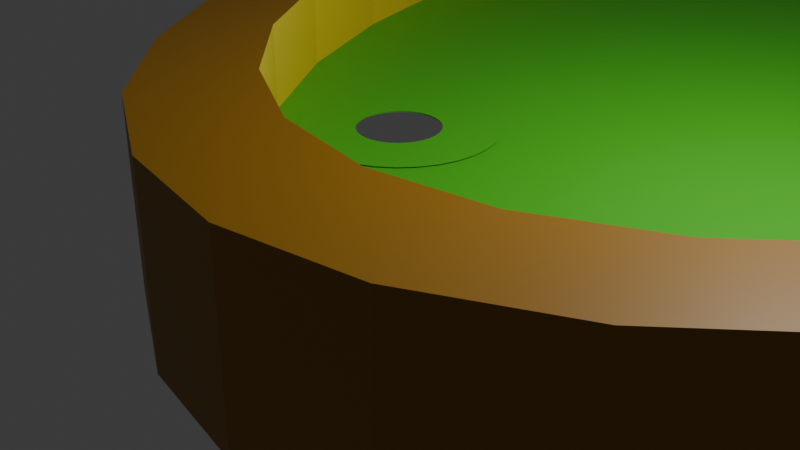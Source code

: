 # Source: playgroundLvl4.blend  (saved by Blender 4.1.24; exported with 4.5.12 LTS)
import bpy
from mathutils import Matrix  # noqa: F401  (used for matrix-valued properties, if any)

bpy.ops.wm.read_factory_settings(use_empty=True)
scene = bpy.context.scene
scene.name = 'Scene'

# ---- collections
col_collection = bpy.data.collections.new('Collection'); scene.collection.children.link(col_collection)

# ---- materials (node trees are filled in below, after node groups)
mat_gras = bpy.data.materials.new('gras')
mat_gras.use_transparent_shadow = False
mat_border_001 = bpy.data.materials.new('border.001')
mat_border_001.use_transparent_shadow = False
mat_inside_001 = bpy.data.materials.new('inside.001')
mat_inside_001.use_transparent_shadow = False

# ---- material node trees
mat_gras.use_nodes = True; mat_gras.node_tree.nodes.clear()
_N = mat_gras.node_tree.nodes; _L = mat_gras.node_tree.links
n0 = _N.new('ShaderNodeBsdfPrincipled'); n0.name = 'Principled BSDF'; n0.location = (10, 300)
n0.inputs[0].default_value = (0.05951, 0.4621, 0.01444, 1.0)
n1 = _N.new('ShaderNodeOutputMaterial'); n1.name = 'Material Output'; n1.location = (300, 300)
_L.new(n0.outputs[0], n1.inputs[0])
n1.is_active_output = True
mat_border_001.use_nodes = True; mat_border_001.node_tree.nodes.clear()
_N = mat_border_001.node_tree.nodes; _L = mat_border_001.node_tree.links
n0 = _N.new('ShaderNodeBsdfPrincipled'); n0.name = 'Principled BSDF'; n0.location = (10, 300)
n0.inputs[0].default_value = (0.3185, 0.1529, 0.003035, 1.0)
n1 = _N.new('ShaderNodeOutputMaterial'); n1.name = 'Material Output'; n1.location = (300, 300)
_L.new(n0.outputs[0], n1.inputs[0])
n1.is_active_output = True
mat_inside_001.use_nodes = True; mat_inside_001.node_tree.nodes.clear()
_N = mat_inside_001.node_tree.nodes; _L = mat_inside_001.node_tree.links
n0 = _N.new('ShaderNodeBsdfPrincipled'); n0.name = 'Principled BSDF'; n0.location = (10, 300)
n0.inputs[0].default_value = (0.7991, 0.5583, 0.03955, 1.0)
n1 = _N.new('ShaderNodeOutputMaterial'); n1.name = 'Material Output'; n1.location = (300, 300)
_L.new(n0.outputs[0], n1.inputs[0])
n1.is_active_output = True

# ---- world
world_world = bpy.data.worlds.new('World'); scene.world = world_world
world_world.use_nodes = True; world_world.node_tree.nodes.clear()
_N = world_world.node_tree.nodes; _L = world_world.node_tree.links
n0 = _N.new('ShaderNodeOutputWorld'); n0.name = 'World Output'; n0.location = (300, 300)
n1 = _N.new('ShaderNodeBackground'); n1.name = 'Background'; n1.location = (10, 300)
n1.inputs[0].default_value = (0.05088, 0.05088, 0.05088, 1.0)
_L.new(n1.outputs[0], n0.inputs[0])
n0.is_active_output = True
world_world.color = (0.05088, 0.05088, 0.05088)
world_world.use_sun_shadow = False
world_world.sun_shadow_jitter_overblur = 0.0

# ---- cameras
cam_camera = bpy.data.cameras.new('Camera')
cam_camera.clip_end = 100.0
cam_camera.ortho_scale = 7.314

# ---- lights
light_light = bpy.data.lights.new('Light', 'POINT')
light_light.transmission_factor = 0.0
light_light.energy = 1000.0
light_light.shadow_soft_size = 0.1
light_light.shadow_maximum_resolution = 0.006
light_light.use_absolute_resolution = True

# ---- meshes
me_circle_003 = bpy.data.meshes.new('Circle.003')
me_circle_003.from_pydata([(0.0, 1.0, 0.0), (-0.1951, 0.9808, 0.0), (-0.3827, 0.9239, 0.0), (-0.5556, 0.8315, 0.0), (-0.7071, 0.7071, 0.0), (-0.8315, 0.5556, 0.0), (-0.9239, 0.3827, 0.0), (-0.9808, 0.1951, 0.0), (-1.0, 0.0, 0.0), (-0.9808, -0.1951, 0.0), (-0.9239, -0.3827, 0.0), (-0.8315, -0.5556, 0.0), (-0.7071, -0.7071, 0.0), (-0.5556, -0.8315, 0.0), (-0.3827, -0.9239, 0.0), (-0.1951, -0.9808, 0.0), (0.0, -1.0, 0.0), (0.1951, -0.9808, 0.0), (0.3827, -0.9239, 0.0), (0.5556, -0.8315, 0.0), (0.7071, -0.7071, 0.0), (0.8315, -0.5556, 0.0), (-0.1951, 0.9808, 0.1572), (-0.8315, 0.5556, 0.1572), (-0.7071, 0.7071, 0.1572), (-0.5556, 0.8315, 0.1572), (-0.3827, 0.9239, 0.1572), (0.8315, 0.5556, 0.0), (0.7071, 0.7071, 0.0), (0.5556, 0.8315, 0.0), (0.3827, 0.9239, 0.0), (0.1951, 0.9808, 0.0), (3.552, 0.5009, 0.0), (3.397, 0.4913, 0.0), (3.397, -0.4913, 0.0), (4.286, -0.1917, 0.0), (4.331, -0.09772, 0.0), (4.347, 0.0, 0.0), (4.331, 0.09772, 0.0), (4.286, 0.1917, 0.0), (4.213, 0.2783, 0.0), (4.114, 0.3542, 0.0), (3.993, 0.4165, 0.0), (3.856, 0.4628, 0.0), (3.707, 0.4913, 0.0), (0.8527, 0.4913, 0.0), (0.8527, -0.4913, 0.0), (3.397, -1.445, 0.0), (3.552, -1.444, 0.0), (3.707, -1.445, 0.0), (3.856, -1.447, 0.0), (3.993, -1.451, 0.0), (4.114, -1.455, 0.0), (4.213, -1.461, 0.0), (4.286, -1.468, 0.0), (0.0, 1.0, 0.297), (-0.1951, 0.9808, 0.297), (-0.3827, 0.9239, 0.297), (-0.5556, 0.8315, 0.297), (-0.7071, 0.7071, 0.297), (-0.8315, 0.5556, 0.297), (-0.9239, 0.3827, 0.297), (-0.9808, 0.1951, 0.297), (-1.0, 0.0, 0.297), (-0.9808, -0.1951, 0.297), (-0.9239, -0.3827, 0.297), (-0.8315, -0.5556, 0.297), (-0.7071, -0.7071, 0.297), (-0.5556, -0.8315, 0.297), (-0.3827, -0.9239, 0.297), (-0.1951, -0.9808, 0.297), (0.0, -1.0, 0.297), (0.1951, -0.9808, 0.297), (0.3827, -0.9239, 0.297), (0.5556, -0.8315, 0.297), (0.7071, -0.7071, 0.297), (0.8315, -0.5556, 0.297), (0.8315, 0.5556, 0.297), (0.7071, 0.7071, 0.297), (0.5556, 0.8315, 0.297), (0.3827, 0.9239, 0.297), (0.1951, 0.9808, 0.297), (3.552, 0.5009, 0.297), (3.397, 0.4913, 0.297), (3.397, -0.4913, 0.297), (4.286, -0.1917, 0.297), (4.331, -0.09772, 0.297), (4.347, 0.0, 0.297), (4.331, 0.09772, 0.297), (4.286, 0.1917, 0.297), (4.213, 0.2783, 0.297), (4.114, 0.3542, 0.297), (3.993, 0.4165, 0.297), (3.856, 0.4628, 0.297), (3.707, 0.4913, 0.297), (0.8527, 0.4913, 0.297), (0.8527, -0.4913, 0.297), (3.397, -1.445, 0.297), (3.552, -1.444, 0.297), (3.707, -1.445, 0.297), (3.856, -1.447, 0.297), (3.993, -1.451, 0.297), (4.114, -1.455, 0.297), (4.213, -1.461, 0.297), (4.286, -1.468, 0.297), (-0.2202, 1.107, 0.0), (0.0, 1.129, 0.0), (-0.4319, 1.043, 0.0), (-0.6271, 0.9385, 0.0), (-0.7981, 0.7981, 0.0), (-0.9385, 0.6271, 0.0), (-1.043, 0.4319, 0.0), (-1.107, 0.2202, 0.0), (-1.129, 0.0, 0.0), (-1.107, -0.2202, 0.0), (-1.043, -0.4319, 0.0), (-0.9385, -0.6271, 0.0), (-0.7981, -0.7981, 0.0), (-0.6271, -0.9385, 0.0), (-0.4319, -1.043, 0.0), (-0.2202, -1.107, 0.0), (0.0, -1.129, 0.0), (0.2202, -1.107, 0.0), (0.4319, -1.043, 0.0), (0.6271, -0.9385, 0.0), (0.7981, -0.7981, 0.0), (0.931, -0.6372, 0.0), (0.9385, 0.6271, 0.0), (0.0, 1.0, 0.1572), (0.7981, 0.7981, 0.0), (0.6271, 0.9385, 0.0), (0.4319, 1.043, 0.0), (0.2202, 1.107, 0.0), (3.393, 0.6199, 0.0), (3.552, 0.6296, 0.0), (4.454, -0.136, 0.0), (4.412, -0.2203, 0.0), (4.475, 0.0, 0.0), (4.454, 0.136, 0.0), (4.394, 0.2618, 0.0), (4.301, 0.3715, 0.0), (4.183, 0.4628, 0.0), (4.044, 0.535, 0.0), (3.889, 0.5873, 0.0), (3.723, 0.619, 0.0), (0.8527, 0.62, 0.0), (0.8527, -0.62, 0.0), (3.306, -0.5823, 0.0), (3.552, -1.573, 0.0), (3.306, -1.536, 0.0), (3.706, -1.574, 0.0), (3.853, -1.576, 0.0), (3.989, -1.579, 0.0), (4.108, -1.584, 0.0), (4.203, -1.59, 0.0), (4.373, -1.563, 0.0), (-0.2202, 1.107, 0.297), (0.0, 1.129, 0.297), (-0.4319, 1.043, 0.297), (-0.6271, 0.9385, 0.297), (-0.7981, 0.7981, 0.297), (-0.9385, 0.6271, 0.297), (-1.043, 0.4319, 0.297), (-1.107, 0.2202, 0.297), (-1.129, 0.0, 0.297), (-1.107, -0.2202, 0.297), (-1.043, -0.4319, 0.297), (-0.9385, -0.6271, 0.297), (-0.7981, -0.7981, 0.297), (-0.6271, -0.9385, 0.297), (-0.4319, -1.043, 0.297), (-0.2202, -1.107, 0.297), (0.0, -1.129, 0.297), (0.2202, -1.107, 0.297), (0.4319, -1.043, 0.297), (0.6271, -0.9385, 0.297), (0.7981, -0.7981, 0.297), (0.931, -0.6372, 0.297), (0.9385, 0.6271, 0.297), (0.7981, 0.7981, 0.297), (0.6271, 0.9385, 0.297), (0.4319, 1.043, 0.297), (0.2202, 1.107, 0.297), (3.393, 0.6199, 0.297), (3.552, 0.6296, 0.297), (4.454, -0.136, 0.297), (4.412, -0.2203, 0.297), (4.475, 0.0, 0.297), (4.454, 0.136, 0.297), (4.394, 0.2618, 0.297), (4.301, 0.3715, 0.297), (4.183, 0.4628, 0.297), (4.044, 0.535, 0.297), (3.889, 0.5873, 0.297), (3.723, 0.619, 0.297), (0.8527, 0.62, 0.297), (0.8527, -0.62, 0.297), (3.306, -0.5823, 0.297), (3.552, -1.573, 0.297), (3.306, -1.536, 0.297), (3.706, -1.574, 0.297), (3.853, -1.576, 0.297), (3.989, -1.579, 0.297), (4.108, -1.584, 0.297), (4.203, -1.59, 0.297), (4.373, -1.563, 0.297), (-0.9239, 0.3827, 0.1572), (-0.9808, 0.1951, 0.1572), (-1.0, 0.0, 0.1572), (-0.9808, -0.1951, 0.1572), (-0.9239, -0.3827, 0.1572), (-0.8315, -0.5556, 0.1572), (-0.7071, -0.7071, 0.1572), (-0.5556, -0.8315, 0.1572), (-0.3827, -0.9239, 0.1572), (-0.1951, -0.9808, 0.1572), (0.0, -1.0, 0.1572), (0.1951, -0.9808, 0.1572), (0.3827, -0.9239, 0.1572), (0.5556, -0.8315, 0.1572), (0.7071, -0.7071, 0.1572), (0.8315, -0.5556, 0.1572), (0.9239, -0.3827, 0.1572), (0.9808, -0.1951, 0.1572), (1.0, 0.0, 0.1572), (0.9808, 0.1951, 0.1572), (0.9239, 0.3827, 0.1572), (0.8315, 0.5556, 0.1572), (0.7071, 0.7071, 0.1572), (0.5556, 0.8315, 0.1572), (0.3827, 0.9239, 0.1572), (0.1951, 0.9808, 0.1572), (3.397, 0.4913, 0.1572), (3.552, 0.5009, 0.1572), (3.248, 0.4628, 0.1572), (3.11, 0.4165, 0.1572), (2.99, 0.3542, 0.1572), (2.891, 0.2783, 0.1572), (2.818, 0.1917, 0.1572), (2.772, 0.09772, 0.1572), (2.757, 0.0, 0.1572), (2.772, -0.09772, 0.1572), (2.818, -0.1917, 0.1572), (2.891, -0.2783, 0.1572), (2.99, -0.3542, 0.1572), (3.11, -0.4165, 0.1572), (3.248, -0.4628, 0.1572), (3.397, -0.4913, 0.1572), (3.552, -0.5009, 0.1572), (3.707, -0.4913, 0.1572), (3.856, -0.4628, 0.1572), (3.993, -0.4165, 0.1572), (4.114, -0.3542, 0.1572), (4.213, -0.2783, 0.1572), (4.286, -0.1917, 0.1572), (4.331, -0.09772, 0.1572), (4.347, 0.0, 0.1572), (4.331, 0.09772, 0.1572), (4.286, 0.1917, 0.1572), (4.213, 0.2783, 0.1572), (4.114, 0.3542, 0.1572), (3.993, 0.4165, 0.1572), (3.856, 0.4628, 0.1572), (3.707, 0.4913, 0.1572), (0.8447, 0.4628, 0.1572), (0.8527, 0.4913, 0.1572), (0.8373, 0.4165, 0.1572), (0.8308, 0.3542, 0.1572), (0.8254, 0.2783, 0.1572), (0.8215, 0.1917, 0.1572), (0.819, 0.09772, 0.1572), (0.8182, 0.0, 0.1572), (0.819, -0.09772, 0.1572), (0.8215, -0.1917, 0.1572), (0.8254, -0.2783, 0.1572), (0.8308, -0.3542, 0.1572), (0.8373, -0.4165, 0.1572), (0.8447, -0.4628, 0.1572), (0.8527, -0.4913, 0.1572), (3.552, -1.444, 0.1572), (3.397, -1.445, 0.1572), (3.707, -1.445, 0.1572), (3.856, -1.447, 0.1572), (3.993, -1.451, 0.1572), (4.114, -1.455, 0.1572), (4.213, -1.461, 0.1572), (4.286, -1.468, 0.1572), (-0.3443, -0.6767, 0.1591), (-0.3105, -0.6786, 0.1591), (-0.2781, -0.6844, 0.1591), (-0.2482, -0.6936, 0.1591), (-0.222, -0.7061, 0.1591), (-0.2004, -0.7213, 0.1591), (-0.1844, -0.7386, 0.1591), (-0.1746, -0.7574, 0.1591), (-0.1713, -0.777, 0.1591), (-0.1746, -0.7965, 0.1591), (-0.1844, -0.8153, 0.1591), (-0.2004, -0.8327, 0.1591), (-0.222, -0.8479, 0.1591), (-0.2482, -0.8603, 0.1591), (-0.2781, -0.8696, 0.1591), (-0.3105, -0.8753, 0.1591), (-0.3443, -0.8772, 0.1591), (-0.378, -0.8753, 0.1591), (-0.4105, -0.8696, 0.1591), (-0.4404, -0.8603, 0.1591), (-0.4666, -0.8479, 0.1591), (-0.4881, -0.8327, 0.1591), (-0.5041, -0.8153, 0.1591), (-0.514, -0.7965, 0.1591), (-0.5173, -0.777, 0.1591), (-0.514, -0.7574, 0.1591), (-0.5041, -0.7386, 0.1591), (-0.4881, -0.7213, 0.1591), (-0.4666, -0.7061, 0.1591), (-0.4404, -0.6936, 0.1591), (-0.4105, -0.6844, 0.1591), (-0.378, -0.6786, 0.1591), (-0.417, -0.777, 0.1572), (-0.4156, -0.7854, 0.1572), (-0.4156, -0.7686, 0.1572), (-0.4047, -0.8009, 0.1572), (-0.4114, -0.7605, 0.1572), (-0.4114, -0.7935, 0.1572), (-0.4047, -0.753, 0.1572), (-0.3847, -0.8128, 0.1572), (-0.3847, -0.7411, 0.1572), (-0.3957, -0.7465, 0.1572), (-0.3721, -0.8168, 0.1572), (-0.3721, -0.7371, 0.1572), (-0.3585, -0.7347, 0.1572), (-0.3585, -0.8193, 0.1572), (-0.3957, -0.8075, 0.1572), (-0.3443, -0.7339, 0.1572), (-0.3301, -0.7347, 0.1572), (-0.3301, -0.8193, 0.1572), (-0.3165, -0.7371, 0.1572), (-0.3039, -0.7411, 0.1572), (-0.3039, -0.8128, 0.1572), (-0.3165, -0.8168, 0.1572), (-0.2839, -0.8009, 0.1572), (-0.2839, -0.753, 0.1572), (-0.2716, -0.777, 0.1572), (-0.273, -0.7686, 0.1572), (-0.273, -0.7854, 0.1572), (-0.2772, -0.7605, 0.1572), (-0.2772, -0.7935, 0.1572), (-0.3443, -0.8201, 0.1572), (-0.2929, -0.8075, 0.1572), (-0.2929, -0.7465, 0.1572), (-0.417, -0.777, 0.1591), (-0.4156, -0.7854, 0.1591), (-0.4156, -0.7686, 0.1591), (-0.3957, -0.8075, 0.1591), (-0.4047, -0.8009, 0.1591), (-0.4047, -0.753, 0.1591), (-0.4114, -0.7935, 0.1591), (-0.4114, -0.7605, 0.1591), (-0.3847, -0.8128, 0.1591), (-0.3721, -0.7371, 0.1591), (-0.3847, -0.7411, 0.1591), (-0.3165, -0.7371, 0.1591), (-0.3301, -0.7347, 0.1591), (-0.3443, -0.7339, 0.1591), (-0.3585, -0.7347, 0.1591), (-0.3957, -0.7465, 0.1591), (-0.3721, -0.8168, 0.1591), (-0.3301, -0.8193, 0.1591), (-0.3443, -0.8201, 0.1591), (-0.3585, -0.8193, 0.1591), (-0.3165, -0.8168, 0.1591), (-0.3039, -0.7411, 0.1591), (-0.3039, -0.8128, 0.1591), (-0.2839, -0.753, 0.1591), (-0.2839, -0.8009, 0.1591), (-0.2929, -0.7465, 0.1591), (-0.2716, -0.777, 0.1591), (-0.273, -0.7686, 0.1591), (-0.2772, -0.7935, 0.1591), (-0.273, -0.7854, 0.1591), (-0.2929, -0.8075, 0.1591), (-0.2772, -0.7605, 0.1591)], [], [(61, 62, 207, 206), (82, 83, 232, 233), (89, 90, 259, 258), (101, 102, 284, 283), (99, 98, 198, 200), (80, 79, 180, 181), (15, 16, 121, 120), (98, 97, 199, 198), (90, 91, 260, 259), (79, 78, 179, 180), (14, 15, 120, 119), (84, 96, 196, 197), (78, 77, 178, 179), (13, 14, 119, 118), (95, 83, 183, 195), (12, 13, 118, 117), (44, 32, 134, 144), (11, 12, 117, 116), (43, 44, 144, 143), (10, 11, 116, 115), (42, 43, 143, 142), (9, 10, 115, 114), (41, 42, 142, 141), (8, 9, 114, 113), (40, 41, 141, 140), (7, 8, 113, 112), (39, 40, 140, 139), (76, 75, 176, 177), (6, 7, 112, 111), (38, 39, 139, 138), (75, 74, 175, 176), (5, 6, 111, 110), (37, 38, 138, 137), (74, 73, 174, 175), (4, 5, 110, 109), (36, 37, 137, 135), (73, 72, 173, 174), (3, 4, 109, 108), (35, 36, 135, 136), (72, 71, 172, 173), (2, 3, 108, 107), (71, 70, 171, 172), (1, 2, 107, 105), (70, 69, 170, 171), (0, 1, 105, 106), (69, 68, 169, 170), (68, 67, 168, 169), (82, 94, 194, 184), (67, 66, 167, 168), (94, 93, 193, 194), (66, 65, 166, 167), (286, 254, 253, 252, 251, 250, 249, 248, 247, 280, 279, 281, 282, 283, 284, 285), (91, 92, 261, 260), (103, 104, 286, 285), (62, 63, 208, 207), (93, 92, 192, 193), (102, 103, 285, 284), (106, 105, 156, 157), (146, 147, 197, 196), (127, 129, 179, 178), (105, 107, 158, 156), (149, 148, 198, 199), (136, 135, 185, 186), (129, 130, 180, 179), (107, 108, 159, 158), (148, 150, 200, 198), (135, 137, 187, 185), (130, 131, 181, 180), (108, 109, 160, 159), (150, 151, 201, 200), (137, 138, 188, 187), (131, 132, 182, 181), (109, 110, 161, 160), (151, 152, 202, 201), (138, 139, 189, 188), (132, 106, 157, 182), (110, 111, 162, 161), (152, 153, 203, 202), (139, 140, 190, 189), (134, 133, 183, 184), (111, 112, 163, 162), (153, 154, 204, 203), (140, 141, 191, 190), (112, 113, 164, 163), (154, 155, 205, 204), (141, 142, 192, 191), (113, 114, 165, 164), (155, 136, 186, 205), (142, 143, 193, 192), (114, 115, 166, 165), (147, 149, 199, 197), (143, 144, 194, 193), (115, 116, 167, 166), (144, 134, 184, 194), (116, 117, 168, 167), (117, 118, 169, 168), (118, 119, 170, 169), (119, 120, 171, 170), (120, 121, 172, 171), (121, 122, 173, 172), (122, 123, 174, 173), (123, 124, 175, 174), (124, 125, 176, 175), (125, 126, 177, 176), (133, 145, 195, 183), (16, 17, 122, 121), (81, 80, 181, 182), (100, 99, 200, 201), (17, 18, 123, 122), (55, 81, 182, 157), (101, 100, 201, 202), (18, 19, 124, 123), (83, 82, 184, 183), (102, 101, 202, 203), (19, 20, 125, 124), (103, 102, 203, 204), (20, 21, 126, 125), (104, 103, 204, 205), (85, 104, 205, 186), (97, 84, 197, 199), (262, 263, 233, 232, 234, 235, 236, 237, 238, 239, 240, 241, 242, 243, 244, 245, 246, 247, 248, 249, 250, 251, 252, 253, 254, 255, 256, 257, 258, 259, 260, 261), (278, 247, 246, 245, 244, 243, 242, 241, 240, 239, 238, 237, 236, 235, 234, 232, 265, 264, 266, 267, 268, 269, 270, 271, 272, 273, 274, 275, 276, 277), (33, 45, 145, 133), (27, 28, 129, 127), (46, 34, 147, 146), (28, 29, 130, 129), (47, 48, 148, 149), (216, 217, 218, 219, 220, 221, 222, 223, 224, 225, 226, 227, 228, 229, 230, 231, 128, 22, 26, 25, 24, 23, 206, 207, 208, 209, 210, 211, 212, 321, 323, 325, 328, 327, 330, 331, 334, 335, 337, 338, 350, 342, 346, 344, 343, 345, 347), (321, 212, 213, 214, 215, 216, 347, 341, 349, 339, 340, 336, 348, 332, 329, 326, 333, 322, 324, 320, 319), (29, 30, 131, 130), (48, 49, 150, 148), (30, 31, 132, 131), (49, 50, 151, 150), (31, 0, 106, 132), (21, 76, 177, 126), (50, 51, 152, 151), (32, 33, 133, 134), (51, 52, 153, 152), (52, 53, 154, 153), (53, 54, 155, 154), (54, 35, 136, 155), (34, 47, 149, 147), (56, 55, 157, 156), (57, 56, 156, 158), (58, 57, 158, 159), (86, 85, 186, 185), (59, 58, 159, 160), (87, 86, 185, 187), (60, 59, 160, 161), (88, 87, 187, 188), (61, 60, 161, 162), (89, 88, 188, 189), (62, 61, 162, 163), (90, 89, 189, 190), (63, 62, 163, 164), (91, 90, 190, 191), (64, 63, 164, 165), (92, 91, 191, 192), (65, 64, 165, 166), (63, 64, 209, 208), (104, 85, 254, 286), (92, 93, 262, 261), (64, 65, 210, 209), (84, 97, 280, 247), (93, 94, 263, 262), (65, 66, 211, 210), (94, 82, 233, 263), (66, 67, 212, 211), (67, 68, 213, 212), (68, 69, 214, 213), (69, 70, 215, 214), (70, 71, 216, 215), (71, 72, 217, 216), (72, 73, 218, 217), (73, 74, 219, 218), (74, 75, 220, 219), (75, 76, 221, 220), (83, 95, 265, 232), (55, 56, 22, 128), (96, 84, 247, 278), (77, 78, 228, 227), (56, 57, 26, 22), (97, 98, 279, 280), (85, 86, 255, 254), (78, 79, 229, 228), (57, 58, 25, 26), (98, 99, 281, 279), (86, 87, 256, 255), (79, 80, 230, 229), (58, 59, 24, 25), (99, 100, 282, 281), (87, 88, 257, 256), (80, 81, 231, 230), (59, 60, 23, 24), (100, 101, 283, 282), (88, 89, 258, 257), (81, 55, 128, 231), (60, 61, 206, 23), (297, 296, 295, 294, 293, 292, 291, 290, 289, 372, 376, 374, 382, 378, 377, 380, 379, 375, 381, 373, 371, 368, 369, 370, 367, 359, 305, 304, 303, 302, 301, 300, 299, 298), (311, 310, 309, 308, 307, 306, 305, 359, 354, 355, 357, 352, 351, 353, 358, 356, 366, 361, 360, 365, 364, 363, 362, 372, 289, 288, 287, 318, 317, 316, 315, 314, 313, 312), (247, 46, 146, 196, 96, 76, 221, 278), (364, 334, 335, 363), (277, 222, 223, 224, 225, 226, 265, 264, 227, 266, 267, 268, 269, 270, 271, 272, 273, 274, 275, 276), (363, 335, 337, 362), (264, 265, 227, 226, 225, 224, 223, 222, 277, 276, 275, 274, 273, 272, 271, 270, 269, 268, 267, 266), (362, 337, 338, 372), (265, 264, 266, 267, 268, 269, 270, 271, 272, 273, 274, 275, 276, 277, 222, 223, 224, 225, 226, 227, 77, 95), (372, 338, 350, 376), (126, 177, 76, 221, 21), (376, 350, 342, 374), (266, 264, 265, 95, 77, 227, 226, 225, 224, 223, 222, 221, 278, 277, 276, 275, 274, 273, 272, 271, 270, 269, 268, 267), (342, 346, 382, 374), (278, 221, 76, 96), (346, 344, 378, 382), (344, 343, 377, 378), (343, 345, 380, 377), (345, 347, 379, 380), (347, 341, 375, 379), (341, 349, 381, 375), (349, 339, 373, 381), (339, 340, 371, 373), (340, 336, 368, 371), (336, 348, 369, 368), (348, 332, 370, 369), (332, 329, 367, 370), (329, 326, 359, 367), (326, 333, 354, 359), (333, 322, 355, 354), (355, 322, 324, 357), (357, 324, 320, 352), (352, 320, 319, 351), (351, 319, 321, 353), (353, 321, 323, 358), (358, 323, 325, 356), (356, 325, 328, 366), (366, 328, 327, 361), (361, 327, 330, 360), (360, 330, 331, 365), (365, 331, 334, 364), (247, 34, 147, 197, 84), (265, 264, 266, 267, 268, 269, 270, 271, 272, 273, 274, 275, 276, 277, 222, 223, 224, 225, 226), (264, 265, 226), (266, 264, 226), (267, 266, 226, 225, 224, 223, 222, 277, 276, 275, 274, 273, 272, 271, 270, 269, 268)])
me_circle_003.polygons.foreach_set('material_index', [2, 0, 0, 0, 1, 1, 0, 1, 0, 1, 0, 1, 1, 0, 1, 0, 0, 0, 0, 0, 0, 0, 0, 0, 0, 0, 0, 1, 0, 0, 1, 0, 0, 1, 0, 0, 1, 0, 0, 1, 0, 1, 0, 1, 0, 1, 1, 1, 1, 1, 1, 0, 0, 0, 2, 1, 0, 1, 1, 1, 1, 1, 1, 1, 1, 1, 1, 1, 1, 1, 1, 1, 1, 1, 1, 1, 1, 1, 1, 1, 1, 1, 1, 1, 1, 1, 1, 1, 1, 1, 1, 1, 1, 1, 1, 1, 1, 1, 1, 1, 1, 1, 1, 1, 1, 0, 1, 1, 0, 1, 1, 0, 1, 1, 0, 1, 0, 1, 1, 1, 0, 0, 0, 0, 0, 0, 0, 0, 0, 0, 0, 0, 0, 0, 0, 0, 0, 0, 0, 0, 0, 0, 1, 1, 1, 1, 1, 1, 1, 1, 1, 1, 1, 1, 1, 1, 1, 1, 1, 2, 0, 0, 2, 0, 0, 2, 0, 2, 2, 2, 2, 2, 2, 2, 2, 2, 2, 2, 2, 1, 2, 2, 0, 0, 2, 2, 0, 0, 2, 2, 0, 0, 2, 2, 0, 0, 2, 2, 0, 0, 0, 0, 2, 0, 0, 0, 0, 0, 1, 0, 0, 0, 2, 0, 0, 0, 0, 0, 0, 0, 0, 0, 0, 0, 0, 0, 0, 0, 0, 0, 0, 0, 0, 0, 0, 0, 0, 0, 0, 0, 0, 0, 0, 0])
_uv = me_circle_003.uv_layers.new(name='UVMap')
_uv.uv.foreach_set('vector', [0.0, 0.0, 0.0, 0.0, 0.0, 0.0, 0.0, 0.0, 0.0, 0.0, 0.0, 0.0, 0.0, 0.0, 0.0, 0.0, 0.0, 0.0, 0.0, 0.0, 0.0, 0.0, 0.0, 0.0, 0.0, 0.0, 0.0, 0.0, 0.0, 0.0, 0.0, 0.0, 0.0, 0.0, 0.0, 0.0, 0.0, 0.0, 0.0, 0.0, 0.0, 0.0, 0.0, 0.0, 0.0, 0.0, 0.0, 0.0, 0.0, 0.0, 0.0, 0.0, 0.0, 0.0, 0.0, 0.0, 0.0, 0.0, 0.0, 0.0, 0.0, 0.0, 0.0, 0.0, 0.0, 0.0, 0.0, 0.0, 0.0, 0.0, 0.0, 0.0, 0.0, 0.0, 0.0, 0.0, 0.0, 0.0, 0.0, 0.0, 0.0, 0.0, 0.0, 0.0, 0.0, 0.0, 0.0, 0.0, 0.0, 0.0, 0.0, 0.0, 0.0, 0.0, 0.0, 0.0, 0.0, 0.0, 0.0, 0.0, 0.0, 0.0, 0.0, 0.0, 0.0, 0.0, 0.0, 0.0, 0.0, 0.0, 0.0, 0.0, 0.0, 0.0, 0.0, 0.0, 0.0, 0.0, 0.0, 0.0, 0.0, 0.0, 0.0, 0.0, 0.0, 0.0, 0.0, 0.0, 0.0, 0.0, 0.0, 0.0, 0.0, 0.0, 0.0, 0.0, 0.0, 0.0, 0.0, 0.0, 0.0, 0.0, 0.0, 0.0, 0.0, 0.0, 0.0, 0.0, 0.0, 0.0, 0.0, 0.0, 0.0, 0.0, 0.0, 0.0, 0.0, 0.0, 0.0, 0.0, 0.0, 0.0, 0.0, 0.0, 0.0, 0.0, 0.0, 0.0, 0.0, 0.0, 0.0, 0.0, 0.0, 0.0, 0.0, 0.0, 0.0, 0.0, 0.0, 0.0, 0.0, 0.0, 0.0, 0.0, 0.0, 0.0, 0.0, 0.0, 0.0, 0.0, 0.0, 0.0, 0.0, 0.0, 0.0, 0.0, 0.0, 0.0, 0.0, 0.0, 0.0, 0.0, 0.0, 0.0, 0.0, 0.0, 0.0, 0.0, 0.0, 0.0, 0.0, 0.0, 0.0, 0.0, 0.0, 0.0, 0.0, 0.0, 0.0, 0.0, 0.0, 0.0, 0.0, 0.0, 0.0, 0.0, 0.0, 0.0, 0.0, 0.0, 0.0, 0.0, 0.0, 0.0, 0.0, 0.0, 0.0, 0.0, 0.0, 0.0, 0.0, 0.0, 0.0, 0.0, 0.0, 0.0, 0.0, 0.0, 0.0, 0.0, 0.0, 0.0, 0.0, 0.0, 0.0, 0.0, 0.0, 0.0, 0.0, 0.0, 0.0, 0.0, 0.0, 0.0, 0.0, 0.0, 0.0, 0.0, 0.0, 0.0, 0.0, 0.0, 0.0, 0.0, 0.0, 0.0, 0.0, 0.0, 0.0, 0.0, 0.0, 0.0, 0.0, 0.0, 0.0, 0.0, 0.0, 0.0, 0.0, 0.0, 0.0, 0.0, 0.0, 0.0, 0.0, 0.0, 0.0, 0.0, 0.0, 0.0, 0.0, 0.0, 0.0, 0.0, 0.0, 0.0, 0.0, 0.0, 0.0, 0.0, 0.0, 0.0, 0.0, 0.0, 0.0, 0.0, 0.0, 0.0, 0.0, 0.0, 0.0, 0.0, 0.0, 0.0, 0.0, 0.0, 0.0, 0.0, 0.0, 0.0, 0.0, 0.0, 0.0, 0.0, 0.0, 0.0, 0.0, 0.0, 0.0, 0.0, 0.0, 0.0, 0.0, 0.0, 0.0, 0.0, 0.0, 0.0, 0.0, 0.0, 0.0, 0.0, 0.0, 0.0, 0.0, 0.0, 0.0, 0.0, 0.0, 0.0, 0.0, 0.0, 0.0, 0.0, 0.0, 0.0, 0.0, 0.0, 0.0, 0.0, 0.0, 0.0, 0.0, 0.0, 0.0, 0.0, 0.0, 0.0, 0.0, 0.0, 0.0, 0.0, 0.0, 0.0, 0.0, 0.0, 0.0, 0.0, 0.0, 0.0, 0.0, 0.0, 0.0, 0.0, 0.0, 0.0, 0.0, 0.0, 0.0, 0.0, 0.0, 0.0, 0.0, 0.0, 0.0, 0.0, 0.0, 0.0, 0.0, 0.0, 0.0, 0.0, 0.0, 0.0, 0.0, 0.0, 0.0, 0.0, 0.0, 0.0, 0.0, 0.0, 0.0, 0.0, 0.0, 0.0, 0.0, 0.0, 0.0, 0.0, 0.0, 0.0, 0.0, 0.0, 0.0, 0.0, 0.0, 0.0, 0.0, 0.0, 0.0, 0.0, 0.0, 0.0, 0.0, 0.0, 0.0, 0.0, 0.0, 0.0, 0.0, 0.0, 0.0, 0.0, 0.0, 0.0, 0.0, 0.0, 0.0, 0.0, 0.0, 0.0, 0.0, 0.0, 0.0, 0.0, 0.0, 0.0, 0.0, 0.0, 0.0, 0.0, 0.0, 0.0, 0.0, 0.0, 0.0, 0.0, 0.0, 0.0, 0.0, 0.0, 0.0, 0.0, 0.0, 0.0, 0.0, 0.0, 0.0, 0.0, 0.0, 0.0, 0.0, 0.0, 0.0, 0.0, 0.0, 0.0, 0.0, 0.0, 0.0, 0.0, 0.0, 0.0, 0.0, 0.0, 0.0, 0.0, 0.0, 0.0, 0.0, 0.0, 0.0, 0.0, 0.0, 0.0, 0.0, 0.0, 0.0, 0.0, 0.0, 0.0, 0.0, 0.0, 0.0, 0.0, 0.0, 0.0, 0.0, 0.0, 0.0, 0.0, 0.0, 0.0, 0.0, 0.0, 0.0, 0.0, 0.0, 0.0, 0.0, 0.0, 0.0, 0.0, 0.0, 0.0, 0.0, 0.0, 0.0, 0.0, 0.0, 0.0, 0.0, 0.0, 0.0, 0.0, 0.0, 0.0, 0.0, 0.0, 0.0, 0.0, 0.0, 0.0, 0.0, 0.0, 0.0, 0.0, 0.0, 0.0, 0.0, 0.0, 0.0, 0.0, 0.0, 0.0, 0.0, 0.0, 0.0, 0.0, 0.0, 0.0, 0.0, 0.0, 0.0, 0.0, 0.0, 0.0, 0.0, 0.0, 0.0, 0.0, 0.0, 0.0, 0.0, 0.0, 0.0, 0.0, 0.0, 0.0, 0.0, 0.0, 0.0, 0.0, 0.0, 0.0, 0.0, 0.0, 0.0, 0.0, 0.0, 0.0, 0.0, 0.0, 0.0, 0.0, 0.0, 0.0, 0.0, 0.0, 0.0, 0.0, 0.0, 0.0, 0.0, 0.0, 0.0, 0.0, 0.0, 0.0, 0.0, 0.0, 0.0, 0.0, 0.0, 0.0, 0.0, 0.0, 0.0, 0.0, 0.0, 0.0, 0.0, 0.0, 0.0, 0.0, 0.0, 0.0, 0.0, 0.0, 0.0, 0.0, 0.0, 0.0, 0.0, 0.0, 0.0, 0.0, 0.0, 0.0, 0.0, 0.0, 0.0, 0.0, 0.0, 0.0, 0.0, 0.0, 0.0, 0.0, 0.0, 0.0, 0.0, 0.0, 0.0, 0.0, 0.0, 0.0, 0.0, 0.0, 0.0, 0.0, 0.0, 0.0, 0.0, 0.0, 0.0, 0.0, 0.0, 0.0, 0.0, 0.0, 0.0, 0.0, 0.0, 0.0, 0.0, 0.0, 0.0, 0.0, 0.0, 0.0, 0.0, 0.0, 0.0, 0.0, 0.0, 0.0, 0.0, 0.0, 0.0, 0.0, 0.0, 0.0, 0.0, 0.0, 0.0, 0.0, 0.0, 0.0, 0.0, 0.0, 0.0, 0.0, 0.0, 0.0, 0.0, 0.0, 0.0, 0.0, 0.0, 0.0, 0.0, 0.0, 0.0, 0.0, 0.0, 0.0, 0.0, 0.0, 0.0, 0.0, 0.0, 0.0, 0.0, 0.0, 0.0, 0.0, 0.0, 0.0, 0.0, 0.0, 0.0, 0.0, 0.0, 0.0, 0.0, 0.0, 0.0, 0.0, 0.0, 0.0, 0.0, 0.0, 0.0, 0.0, 0.0, 0.0, 0.0, 0.0, 0.0, 0.0, 0.0, 0.0, 0.0, 0.0, 0.0, 0.0, 0.0, 0.0, 0.0, 0.0, 0.0, 0.0, 0.0, 0.0, 0.0, 0.0, 0.0, 0.0, 0.0, 0.0, 0.0, 0.0, 0.0, 0.0, 0.0, 0.0, 0.0, 0.0, 0.0, 0.0, 0.0, 0.0, 0.0, 0.0, 0.0, 0.0, 0.0, 0.0, 0.0, 0.0, 0.0, 0.0, 0.0, 0.0, 0.0, 0.0, 0.0, 0.0, 0.0, 0.0, 0.0, 0.0, 0.0, 0.0, 0.0, 0.0, 0.0, 0.0, 0.0, 0.0, 0.0, 0.0, 0.0, 0.0, 0.0, 0.0, 0.0, 0.0, 0.0, 0.0, 0.0, 0.0, 0.0, 0.0, 0.0, 0.0, 0.0, 0.0, 0.0, 0.0, 0.0, 0.0, 0.0, 0.0, 0.0, 0.0, 0.0, 0.0, 0.0, 0.0, 0.0, 0.0, 0.0, 0.0, 0.0, 0.0, 0.0, 0.0, 0.0, 0.0, 0.0, 0.0, 0.0, 0.0, 0.0, 0.0, 0.0, 0.0, 0.0, 0.0, 0.0, 0.0, 0.0, 0.0, 0.0, 0.0, 0.0, 0.0, 0.0, 0.0, 0.0, 0.0, 0.0, 0.0, 0.0, 0.0, 0.0, 0.0, 0.0, 0.0, 0.0, 0.0, 0.0, 0.0, 0.0, 0.0, 0.0, 0.0, 0.0, 0.0, 0.0, 0.0, 0.0, 0.0, 0.0, 0.0, 0.0, 0.0, 0.0, 0.0, 0.0, 0.0, 0.0, 0.0, 0.0, 0.0, 0.0, 0.0, 0.0, 0.0, 0.0, 0.0, 0.0, 0.0, 0.0, 0.0, 0.0, 0.0, 0.0, 0.0, 0.0, 0.0, 0.0, 0.0, 0.0, 0.0, 0.0, 0.0, 0.0, 0.0, 0.0, 0.0, 0.0, 0.0, 0.0, 0.0, 0.0, 0.0, 0.0, 0.0, 0.0, 0.0, 0.0, 0.0, 0.0, 0.0, 0.0, 0.0, 0.0, 0.0, 0.0, 0.0, 0.0, 0.0, 0.0, 0.0, 0.0, 0.0, 0.0, 0.0, 0.0, 0.0, 0.0, 0.0, 0.0, 0.0, 0.0, 0.0, 0.0, 0.0, 0.0, 0.0, 0.0, 0.0, 0.0, 0.0, 0.0, 0.0, 0.0, 0.0, 0.0, 0.0, 0.0, 0.0, 0.0, 0.0, 0.0, 0.0, 0.0, 0.0, 0.0, 0.0, 0.0, 0.0, 0.0, 0.0, 0.0, 0.0, 0.0, 0.0, 0.0, 0.0, 0.0, 0.0, 0.0, 0.0, 0.0, 0.0, 0.0, 0.0, 0.0, 0.0, 0.0, 0.0, 0.0, 0.0, 0.0, 0.0, 0.0, 0.0, 0.0, 0.0, 0.0, 0.0, 0.0, 0.0, 0.0, 0.0, 0.0, 0.0, 0.0, 0.0, 0.0, 0.0, 0.0, 0.0, 0.0, 0.0, 0.0, 0.0, 0.0, 0.0, 0.0, 0.0, 0.0, 0.0, 0.0, 0.0, 0.0, 0.0, 0.0, 0.0, 0.0, 0.0, 0.0, 0.0, 0.0, 0.0, 0.0, 0.0, 0.0, 0.0, 0.0, 0.0, 0.0, 0.0, 0.0, 0.0, 0.0, 0.0, 0.0, 0.0, 0.0, 0.0, 0.0, 0.0, 0.0, 0.0, 0.0, 0.0, 0.0, 0.0, 0.0, 0.0, 0.0, 0.0, 0.0, 0.0, 0.0, 0.0, 0.0, 0.0, 0.0, 0.0, 0.0, 0.0, 0.0, 0.0, 0.0, 0.0, 0.0, 0.0, 0.0, 0.0, 0.0, 0.0, 0.0, 0.0, 0.0, 0.0, 0.0, 0.0, 0.0, 0.0, 0.0, 0.0, 0.0, 0.0, 0.0, 0.0, 0.0, 0.0, 0.0, 0.0, 0.0, 0.0, 0.0, 0.0, 0.0, 0.0, 0.0, 0.0, 0.0, 0.0, 0.0, 0.0, 0.0, 0.0, 0.0, 0.0, 0.0, 0.0, 0.0, 0.0, 0.0, 0.0, 0.0, 0.0, 0.0, 0.0, 0.0, 0.0, 0.0, 0.0, 0.0, 0.0, 0.0, 0.0, 0.0, 0.0, 0.0, 0.0, 0.0, 0.0, 0.0, 0.0, 0.0, 0.0, 0.0, 0.0, 0.0, 0.0, 0.0, 0.0, 0.0, 0.0, 0.0, 0.0, 0.0, 0.0, 0.0, 0.0, 0.0, 0.0, 0.0, 0.0, 0.0, 0.0, 0.0, 0.0, 0.0, 0.0, 0.0, 0.0, 0.0, 0.0, 0.0, 0.0, 0.0, 0.0, 0.0, 0.0, 0.0, 0.0, 0.0, 0.0, 0.0, 0.0, 0.0, 0.0, 0.0, 0.0, 0.0, 0.0, 0.0, 0.0, 0.0, 0.0, 0.0, 0.0, 0.0, 0.0, 0.0, 0.0, 0.0, 0.0, 0.0, 0.0, 0.0, 0.0, 0.0, 0.0, 0.0, 0.0, 0.0, 0.0, 0.0, 0.0, 0.0, 0.0, 0.0, 0.0, 0.0, 0.0, 0.0, 0.0, 0.0, 0.0, 0.0, 0.0, 0.0, 0.0, 0.0, 0.0, 0.0, 0.0, 0.0, 0.0, 0.0, 0.0, 0.0, 0.0, 0.0, 0.0, 0.0, 0.0, 0.0, 0.0, 0.0, 0.0, 0.0, 0.0, 0.0, 0.0, 0.0, 0.0, 0.0, 0.0, 0.0, 0.0, 0.0, 0.0, 0.0, 0.0, 0.0, 0.0, 0.0, 0.0, 0.0, 0.0, 0.0, 0.0, 0.0, 0.0, 0.0, 0.0, 0.0, 0.0, 0.0, 0.0, 0.0, 0.0, 0.0, 0.0, 0.0, 0.0, 0.0, 0.0, 0.0, 0.0, 0.0, 0.0, 0.0, 0.0, 0.0, 0.0, 0.0, 0.0, 0.0, 0.0, 0.0, 0.0, 0.0, 0.0, 0.0, 0.0, 0.0, 0.0, 0.0, 0.0, 0.0, 0.0, 0.0, 0.0, 0.0, 0.0, 0.0, 0.0, 0.0, 0.0, 0.0, 0.0, 0.0, 0.0, 0.0, 0.0, 0.0, 0.0, 0.0, 0.0, 0.0, 0.0, 0.0, 0.0, 0.0, 0.0, 0.0, 0.0, 0.0, 0.0, 0.0, 0.0, 0.0, 0.0, 0.0, 0.0, 0.0, 0.0, 0.0, 0.0, 0.0, 0.0, 0.0, 0.0, 0.0, 0.0, 0.0, 0.0, 0.0, 0.0, 0.0, 0.0, 0.0, 0.0, 0.0, 0.0, 0.0, 0.0, 0.0, 0.0, 0.0, 0.0, 0.0, 0.0, 0.0, 0.0, 0.0, 0.0, 0.0, 0.0, 0.0, 0.0, 0.0, 0.0, 0.0, 0.0, 0.0, 0.0, 0.0, 0.0, 0.0, 0.0, 0.0, 0.0, 0.0, 0.0, 0.0, 0.0, 0.0, 0.0, 0.0, 0.0, 0.0, 0.0, 0.0, 0.0, 0.0, 0.0, 0.0, 0.0, 0.0, 0.0, 0.0, 0.0, 0.0, 0.0, 0.0, 0.0, 0.0, 0.0, 0.0, 0.0, 0.0, 0.0, 0.0, 0.0, 0.0, 0.0, 0.0, 0.0, 0.0, 0.0, 0.0, 0.0, 0.0, 0.0, 0.0, 0.0, 0.0, 0.0, 0.0, 0.0, 0.0, 0.0, 0.0, 0.0, 0.0, 0.0, 0.0, 0.0, 0.0, 0.0, 0.0, 0.0, 0.0, 0.0, 0.0, 0.0, 0.0, 0.0, 0.0, 0.0, 0.0, 0.0, 0.0, 0.0, 0.0, 0.0, 0.0, 0.0, 0.0, 0.0, 0.0, 0.0, 0.0, 0.0, 0.0, 0.0, 0.0, 0.0, 0.0, 0.0, 0.0, 0.0, 0.0, 0.0, 0.0, 0.0, 0.0, 0.0, 0.0, 0.0, 0.0, 0.0, 0.0, 0.0, 0.0, 0.0, 0.0, 0.0, 0.0, 0.0, 0.0, 0.0, 0.0, 0.0, 0.0, 0.0, 0.0, 0.0, 0.0, 0.0, 0.0, 0.0, 0.0, 0.0, 0.0, 0.0, 0.0, 0.0, 0.0, 0.0, 0.0, 0.0, 0.0, 0.0, 0.0, 0.0, 0.0, 0.0, 0.0, 0.0, 0.0, 0.0, 0.0, 0.0, 0.0, 0.0, 0.0, 0.0, 0.0, 0.0, 0.0, 0.0, 0.0, 0.0, 0.0, 0.0, 0.0, 0.0, 0.0, 0.0, 0.0, 0.0, 0.0, 0.0, 0.0, 0.0, 0.0, 0.0, 0.0, 0.0, 0.0, 0.0, 0.0, 0.0, 0.0, 0.0, 0.0, 0.0, 0.0, 0.0, 0.0, 0.0, 0.0, 0.0, 0.0, 0.0, 0.0, 0.0, 0.0, 0.0, 0.0, 0.0, 0.0, 0.0, 0.0, 0.0, 0.0, 0.0, 0.0, 0.0, 0.0, 0.0, 0.0, 0.0, 0.0, 0.0, 0.0, 0.0, 0.0, 0.0, 0.0, 0.0, 0.0, 0.0, 0.0, 0.0, 0.0, 0.0, 0.0, 0.0, 0.0, 0.0, 0.0, 0.0, 0.0, 0.0, 0.0, 0.0, 0.0, 0.0, 0.0, 0.0, 0.0, 0.0, 0.0, 0.0, 0.0, 0.0, 0.0, 0.0, 0.0, 0.0, 0.0, 0.0, 0.0, 0.0, 0.0, 0.0, 0.0, 0.0, 0.0, 0.0, 0.0, 0.0, 0.0, 0.0, 0.0, 0.0, 0.0, 0.0, 0.0, 0.0, 0.0, 0.0, 0.0, 0.0, 0.0, 0.0, 0.0, 0.0, 0.0, 0.0, 0.0, 0.0, 0.0, 0.0, 0.0, 0.0, 0.0, 0.0, 0.0, 0.0, 0.0, 0.0, 0.0, 0.0, 0.0, 0.0, 0.0, 0.0, 0.0, 0.0, 0.0, 0.0, 0.0, 0.0, 0.0, 0.0, 0.0, 0.0, 0.0, 0.0, 0.0, 0.0, 0.0, 0.0, 0.0, 0.0, 0.0, 0.0, 0.0, 0.0, 0.0, 0.0, 0.0, 0.0, 0.0, 0.0, 0.0, 0.0, 0.0, 0.0, 0.0, 0.0, 0.0, 0.0, 0.0, 0.0, 0.0, 0.0, 0.0, 0.0, 0.0, 0.0, 0.0, 0.0, 0.0, 0.0, 0.0, 0.0, 0.0, 0.0, 0.0, 0.0, 0.0, 0.0, 0.0, 0.0, 0.0, 0.0, 0.0, 0.0, 0.0, 0.0, 0.0, 0.0, 0.0, 0.0, 0.0, 0.0, 0.0, 0.0, 0.0, 0.0, 0.0, 0.0, 0.0, 0.0, 0.0, 0.0, 0.0, 0.0, 0.0, 0.0, 0.0, 0.0, 0.0, 0.0, 0.0, 0.0, 0.0, 0.0, 0.0, 0.0, 0.0, 0.0, 0.0, 0.0, 0.0, 0.0, 0.0, 0.0, 0.0, 0.0, 0.0, 0.0, 0.0, 0.0, 0.0, 0.0, 0.0, 0.0, 0.4717, 0.1582, 0.4854, 0.2032, 0.49, 0.25, 0.4854, 0.2968, 0.4717, 0.3418, 0.4496, 0.3833, 0.4197, 0.4197, 0.3833, 0.4496, 0.3418, 0.4717, 0.306, 0.3358, 0.3213, 0.323, 0.3338, 0.3073, 0.3431, 0.2895, 0.3489, 0.2701, 0.3508, 0.25, 0.3489, 0.2299, 0.3431, 0.2105, 0.3338, 0.1927, 0.3213, 0.177, 0.306, 0.1642, 0.2886, 0.1547, 0.2697, 0.1488, 0.25, 0.1468, 0.2303, 0.1488, 0.2114, 0.1547, 0.194, 0.1642, 0.1582, 0.02827, 0.2032, 0.01461, 0.25, 0.01, 0.2968, 0.01461, 0.3418, 0.02827, 0.3833, 0.05045, 0.4197, 0.08029, 0.4496, 0.1167, 0.01, 0.25, 0.01461, 0.2032, 0.02827, 0.1582, 0.05045, 0.1167, 0.08029, 0.08029, 0.1167, 0.05045, 0.1582, 0.02827, 0.194, 0.1642, 0.1787, 0.177, 0.1662, 0.1927, 0.1569, 0.2105, 0.1511, 0.2299, 0.1492, 0.25, 0.1511, 0.2701, 0.1569, 0.2895, 0.1662, 0.3073, 0.1787, 0.323, 0.194, 0.3358, 0.2114, 0.3453, 0.2303, 0.3512, 0.25, 0.3532, 0.2697, 0.3512, 0.2886, 0.3453, 0.306, 0.3358, 0.3418, 0.4717, 0.2968, 0.4854, 0.25, 0.49, 0.2032, 0.4854, 0.1582, 0.4717, 0.1167, 0.4496, 0.08029, 0.4197, 0.05045, 0.3833, 0.02827, 0.3418, 0.01461, 0.2968, 0.0, 0.0, 0.0, 0.0, 0.0, 0.0, 0.0, 0.0, 0.0, 0.0, 0.0, 0.0, 0.0, 0.0, 0.0, 0.0, 1.0, 0.8336, 1.0, 0.8326, 0.9688, 0.8326, 0.9688, 0.8336, 0.0, 0.0, 0.0, 0.0, 0.0, 0.0, 0.0, 0.0, 0.0, 0.0, 0.0, 0.0, 0.0, 0.0, 0.0, 0.0, 0.0, 0.0, 0.0, 0.0, 0.0, 0.0, 0.0, 0.0, 0.0, 0.0, 0.0, 0.0, 0.0, 0.0, 0.0, 0.0, 0.0, 0.0, 0.0, 0.0, 0.0, 0.0, 0.0, 0.0, 0.9688, 0.8336, 0.9688, 0.8326, 0.9375, 0.8326, 0.9375, 0.8336, 0.0, 0.0, 0.0, 0.0, 0.0, 0.0, 0.0, 0.0, 0.0, 0.0, 0.0, 0.0, 0.0, 0.0, 0.0, 0.0, 0.0, 0.0, 0.0, 0.0, 0.0, 0.0, 0.0, 0.0, 0.0, 0.0, 0.0, 0.0, 0.0, 0.0, 0.0, 0.0, 0.0, 0.0, 0.0, 0.0, 0.0, 0.0, 0.0, 0.0, 0.9375, 0.8336, 0.9375, 0.8326, 0.9062, 0.8326, 0.9062, 0.8336, 0.0, 0.0, 0.0, 0.0, 0.0, 0.0, 0.0, 0.0, 0.0, 0.0, 0.0, 0.0, 0.0, 0.0, 0.0, 0.0, 0.0, 0.0, 0.0, 0.0, 0.0, 0.0, 0.0, 0.0, 0.0, 0.0, 0.0, 0.0, 0.0, 0.0, 0.0, 0.0, 0.0, 0.0, 0.0, 0.0, 0.0, 0.0, 0.0, 0.0, 0.0, 0.0, 0.0, 0.0, 0.9062, 0.8336, 0.9062, 0.8326, 0.875, 0.8326, 0.875, 0.8336, 0.0, 0.0, 0.0, 0.0, 0.0, 0.0, 0.0, 0.0, 0.0, 0.0, 0.875, 0.8336, 0.875, 0.8326, 0.8438, 0.8326, 0.8438, 0.8336, 0.0, 0.0, 0.0, 0.0, 0.0, 0.0, 0.0, 0.0, 0.0, 0.0, 0.0, 0.0, 0.0, 0.0, 0.0, 0.0, 0.0, 0.0, 0.0, 0.0, 0.0, 0.0, 0.0, 0.0, 0.0, 0.0, 0.0, 0.0, 0.0, 0.0, 0.0, 0.0, 0.0, 0.0, 0.0, 0.0, 0.0, 0.0, 0.0, 0.0, 0.0, 0.0, 0.0, 0.0, 0.0, 0.0, 0.0, 0.0, 0.8438, 0.8326, 0.8125, 0.8326, 0.8125, 0.8336, 0.8438, 0.8336, 0.0, 0.0, 0.0, 0.0, 0.0, 0.0, 0.0, 0.0, 0.8125, 0.8326, 0.7812, 0.8326, 0.7812, 0.8336, 0.8125, 0.8336, 0.7812, 0.8326, 0.75, 0.8326, 0.75, 0.8336, 0.7812, 0.8336, 0.75, 0.8326, 0.7188, 0.8326, 0.7188, 0.8336, 0.75, 0.8336, 0.7188, 0.8326, 0.6875, 0.8326, 0.6875, 0.8336, 0.7188, 0.8336, 0.6875, 0.8326, 0.6562, 0.8326, 0.6562, 0.8336, 0.6875, 0.8336, 0.6562, 0.8326, 0.625, 0.8326, 0.625, 0.8336, 0.6562, 0.8336, 0.625, 0.8326, 0.5938, 0.8326, 0.5938, 0.8336, 0.625, 0.8336, 0.5938, 0.8326, 0.5625, 0.8326, 0.5625, 0.8336, 0.5938, 0.8336, 0.5625, 0.8326, 0.5312, 0.8326, 0.5312, 0.8336, 0.5625, 0.8336, 0.5312, 0.8326, 0.5, 0.8326, 0.5, 0.8336, 0.5312, 0.8336, 0.5, 0.8326, 0.4688, 0.8326, 0.4688, 0.8336, 0.5, 0.8336, 0.4688, 0.8326, 0.4375, 0.8326, 0.4375, 0.8336, 0.4688, 0.8336, 0.4375, 0.8326, 0.4062, 0.8326, 0.4062, 0.8336, 0.4375, 0.8336, 0.4062, 0.8326, 0.375, 0.8326, 0.375, 0.8336, 0.4062, 0.8336, 0.375, 0.8326, 0.3438, 0.8326, 0.3438, 0.8336, 0.375, 0.8336, 0.3438, 0.8336, 0.3438, 0.8326, 0.3125, 0.8326, 0.3125, 0.8336, 0.3125, 0.8336, 0.3125, 0.8326, 0.2812, 0.8326, 0.2812, 0.8336, 0.2812, 0.8336, 0.2812, 0.8326, 0.25, 0.8326, 0.25, 0.8336, 0.25, 0.8336, 0.25, 0.8326, 0.2188, 0.8326, 0.2188, 0.8336, 0.2188, 0.8336, 0.2188, 0.8326, 0.1875, 0.8326, 0.1875, 0.8336, 0.1875, 0.8336, 0.1875, 0.8326, 0.1562, 0.8326, 0.1562, 0.8336, 0.1562, 0.8336, 0.1562, 0.8326, 0.125, 0.8326, 0.125, 0.8336, 0.125, 0.8336, 0.125, 0.8326, 0.09375, 0.8326, 0.09375, 0.8336, 0.09375, 0.8336, 0.09375, 0.8326, 0.0625, 0.8326, 0.0625, 0.8336, 0.0625, 0.8336, 0.0625, 0.8326, 0.03125, 0.8326, 0.03125, 0.8336, 0.03125, 0.8336, 0.03125, 0.8326, 0.0, 0.8326, 0.0, 0.8336, 0.0, 0.0, 0.0, 0.0, 0.0, 0.0, 0.0, 0.0, 0.0, 0.0, 0.0, 0.0, 0.0, 0.0, 0.0, 0.0, 0.0, 0.0, 0.0, 0.0, 0.0, 0.0, 0.0, 0.0, 0.0, 0.0, 0.0, 0.0, 0.0, 0.0, 0.0, 0.0, 0.0, 0.0, 0.0, 0.0, 0.0, 0.0, 0.0, 0.0, 0.0, 0.0, 0.0, 0.0, 0.0, 0.0, 0.0, 0.0, 0.0, 0.0, 0.0, 0.0, 0.0, 0.0, 0.0, 0.0, 0.0, 0.0, 0.0, 0.0, 0.0, 0.0, 0.0, 0.0, 0.0, 0.0, 0.0, 0.0, 0.0, 0.0, 0.0, 0.0, 0.0, 0.0, 0.0, 0.0, 0.0, 0.0, 0.0, 0.0, 0.0, 0.0, 0.0, 0.0, 0.0, 0.0, 0.0, 0.0, 0.0, 0.0, 0.0, 0.0, 0.0, 0.0])
me_circle_003.materials.append(mat_gras)
me_circle_003.materials.append(mat_border_001)
me_circle_003.materials.append(mat_inside_001)
me_circle_003.update()

# ---- objects
ob_light = bpy.data.objects.new('Light', light_light)
ob_camera = bpy.data.objects.new('Camera', cam_camera)
ob_circle_001 = bpy.data.objects.new('Circle.001', me_circle_003)

# ---- transforms, parenting, visibility, modifiers, constraints
ob_light.location = (4.076, 1.005, 5.904)
ob_light.rotation_euler = (0.6503, 0.05522, 1.866)
ob_light.lock_rotations_4d = False
ob_light.empty_display_type = 'ARROWS'
ob_light.color = (0.0, 0.0, 0.0, 0.0)
ob_light.lineart.crease_threshold = 0.0
ob_camera.location = (7.359, -6.926, 4.958)
ob_camera.rotation_euler = (1.109, 0.0, 0.8149)
ob_camera.lock_rotations_4d = False
ob_camera.empty_display_type = 'ARROWS'
ob_camera.color = (0.0, 0.0, 0.0, 0.0)
ob_camera.display_type = 'WIRE'
ob_camera.lineart.crease_threshold = 0.0
ob_circle_001.location = (1.99, 7.75, 0.0)
ob_circle_001.scale = (5.78, 9.975, 6.287)

# ---- collection membership
col_collection.objects.link(ob_light)
col_collection.objects.link(ob_camera)
col_collection.objects.link(ob_circle_001)

# ---- scene / render settings (as saved in the file)
scene.camera = ob_camera
scene.frame_start = 1; scene.frame_end = 250; scene.frame_set(1)
scene.render.engine = 'BLENDER_EEVEE_NEXT'
scene.cycles.sampling_pattern = 'TABULATED_SOBOL'
scene.eevee.ray_tracing_options.trace_max_roughness = 0.0
bpy.context.view_layer.update()
